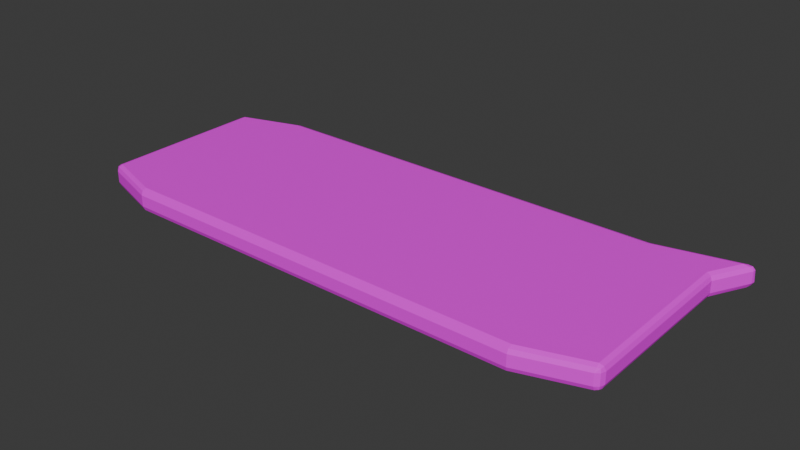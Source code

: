 # Source: SpeechBubble.blend  (saved by Blender 4.4.32; exported with 4.5.12 LTS)
import bpy
from mathutils import Matrix  # noqa: F401  (used for matrix-valued properties, if any)

bpy.ops.wm.read_factory_settings(use_empty=True)
scene = bpy.context.scene
scene.name = 'Scene'

# ---- collections
col_collection = bpy.data.collections.new('Collection'); scene.collection.children.link(col_collection)

# ---- images (referenced by path relative to the original .blend; pixels are not part of the script)
import os
ASSET_DIR = os.environ.get("B2B_ASSET_DIR", "")  # directory of the original .blend (textures are referenced by path, not embedded)
HERE = os.path.dirname(os.path.abspath(__file__))  # packed textures are extracted next to this script under _unpacked/

def load_image(name, relpath, width, height, colorspace="sRGB"):
    """Load a texture the original file referenced (path relative to the .blend, or extracted next to this script)."""
    p = next((c for c in (os.path.join(HERE, relpath), os.path.join(ASSET_DIR, relpath)) if relpath and os.path.exists(c)), "")
    if p:
        img = bpy.data.images.load(p, check_existing=True)
        img.name = name
    else:  # same state as the original file: an image datablock whose file is absent (Cycles renders it pink)
        img = bpy.data.images.new(name, width, height)
        img.source = "FILE"
        img.filepath = "//" + (relpath or name)
    img.colorspace_settings.name = colorspace
    return img
img_tex_speechbubble = load_image('TEX_SpeechBubble', 'TEX_SpeechBubble.png', 1024, 1024, 'sRGB')

# ---- materials (node trees are filled in below, after node groups)
mat_material = bpy.data.materials.new('Material')
mat_material.alpha_threshold = 0.0
mat_material.roughness = 0.5
mat_material.line_color = (0.0, 0.0, 0.0, 1.0)

# ---- material node trees
mat_material.use_nodes = True; mat_material.node_tree.nodes.clear()
_N = mat_material.node_tree.nodes; _L = mat_material.node_tree.links
n0 = _N.new('ShaderNodeOutputMaterial'); n0.name = 'Material Output'; n0.location = (300, 300)
n1 = _N.new('ShaderNodeBsdfPrincipled'); n1.name = 'Principled BSDF'; n1.location = (10, 300)
n1.inputs[3].default_value = 1.45
n2 = _N.new('ShaderNodeTexImage'); n2.name = 'Image Texture'; n2.location = (-280, 260)
n2.image = img_tex_speechbubble
_L.new(n1.outputs[0], n0.inputs[0])
_L.new(n2.outputs[0], n1.inputs[0])
n0.is_active_output = True

# ---- world
world_world = bpy.data.worlds.new('World'); scene.world = world_world
world_world.use_nodes = True; world_world.node_tree.nodes.clear()
_N = world_world.node_tree.nodes; _L = world_world.node_tree.links
n0 = _N.new('ShaderNodeOutputWorld'); n0.name = 'World Output'; n0.location = (300, 300)
n1 = _N.new('ShaderNodeBackground'); n1.name = 'Background'; n1.location = (10, 300)
n1.inputs[0].default_value = (0.05088, 0.05088, 0.05088, 1.0)
_L.new(n1.outputs[0], n0.inputs[0])
n0.is_active_output = True
world_world.color = (0.05088, 0.05088, 0.05088)
world_world.sun_shadow_jitter_overblur = 0.0

# ---- meshes
me_cube = bpy.data.meshes.new('Cube')
me_cube.from_pydata([(5.562, -1.562, -0.25), (5.47, -1.451, -0.2133), (5.432, -1.468, -0.1972), (5.428, -1.509, -0.2134), (5.562, 1.562, -0.25), (5.432, 1.468, -0.1972), (5.428, 1.509, -0.2134), (5.47, 1.451, -0.2133), (-5.562, -1.562, -0.25), (-5.432, -1.468, -0.1972), (-5.428, -1.509, -0.2134), (-5.47, -1.451, -0.2133), (-5.562, 1.562, -0.25), (-5.47, 1.451, -0.2133), (-5.432, 1.468, -0.1972), (-5.428, 1.509, -0.2134), (6.0, -1.75, 0.125), (5.877, -1.785, 0.25), (5.881, -1.913, 0.125), (5.964, -1.768, 0.2134), (5.951, -1.839, 0.1972), (5.887, -1.873, 0.2134), (5.965, -1.85, 0.125), (6.0, 1.875, 0.125), (5.877, 1.914, 0.25), (5.964, 1.887, 0.2134), (-5.875, -1.786, 0.25), (-6.0, -1.75, 0.125), (-5.881, -1.913, 0.125), (-5.962, -1.76, 0.2134), (-5.948, -1.838, 0.1972), (-5.966, -1.85, 0.125), (-5.878, -1.876, 0.2134), (-5.881, 1.913, 0.125), (-6.0, 1.75, 0.125), (-5.875, 1.787, 0.25), (-5.965, 1.85, 0.125), (-5.95, 1.839, 0.1972), (-5.963, 1.769, 0.2134), (-5.886, 1.874, 0.2134), (6.0, -1.75, -0.125), (5.881, -1.913, -0.125), (5.87, -1.782, -0.25), (5.965, -1.85, -0.125), (5.949, -1.838, -0.1972), (5.884, -1.873, -0.2133), (5.962, -1.766, -0.2133), (5.87, 1.897, -0.25), (6.0, 1.875, -0.125), (5.962, 1.881, -0.2134), (-5.869, -1.782, -0.25), (-5.881, -1.913, -0.125), (-6.0, -1.75, -0.125), (-5.883, -1.873, -0.2133), (-5.949, -1.838, -0.1972), (-5.965, -1.85, -0.125), (-5.962, -1.766, -0.2133), (-6.0, 1.75, -0.125), (-5.881, 1.913, -0.125), (-5.869, 1.782, -0.25), (-5.965, 1.85, -0.125), (-5.949, 1.838, -0.1972), (-5.883, 1.873, -0.2133), (-5.962, 1.765, -0.2133), (5.306, -1.378, 3.449e-07), (5.431, -1.344, -0.125), (5.312, -1.505, -0.125), (5.394, -1.353, -0.03661), (5.38, -1.431, -0.05283), (5.397, -1.443, -0.125), (5.309, -1.467, -0.03661), (5.431, 1.344, -0.125), (5.306, 1.378, -3.449e-07), (5.312, 1.505, -0.125), (5.395, 1.361, -0.03661), (5.381, 1.432, -0.05283), (5.316, 1.466, -0.03659), (5.396, 1.443, -0.125), (-5.431, -1.344, -0.125), (-5.306, -1.378, 3.449e-07), (-5.312, -1.505, -0.125), (-5.395, -1.361, -0.03661), (-5.381, -1.432, -0.05283), (-5.316, -1.466, -0.03659), (-5.396, -1.443, -0.125), (-5.306, 1.378, -3.449e-07), (-5.431, 1.344, -0.125), (-5.312, 1.505, -0.125), (-5.394, 1.353, -0.03661), (-5.38, 1.431, -0.05283), (-5.397, 1.443, -0.125), (-5.309, 1.467, -0.03661), (4.543, 2.216, 0.25), (4.542, 2.344, 0.125), (4.542, 2.306, 0.2134), (-4.542, 2.216, 0.25), (-4.542, 2.344, 0.125), (-4.542, 2.306, 0.2134), (4.542, -2.344, -0.125), (4.469, -2.232, -0.25), (4.52, -2.311, -0.2134), (-4.469, -2.232, -0.25), (-4.542, -2.344, -0.125), (-4.52, -2.311, -0.2134), (-4.542, -2.344, 0.125), (-4.542, -2.215, 0.25), (-4.542, -2.306, 0.2134), (4.542, -2.215, 0.25), (4.542, -2.344, 0.125), (4.542, -2.306, 0.2134), (-4.542, 2.344, -0.125), (-4.468, 2.231, -0.25), (-4.52, 2.311, -0.2134), (4.542, 2.344, -0.125), (4.608, 2.231, -0.25), (4.561, 2.311, -0.2134), (4.283, -1.948, -0.25), (4.231, -1.869, -0.2134), (-4.283, -1.948, -0.25), (-4.231, -1.869, -0.2134), (-4.283, 1.948, -0.25), (-4.231, 1.869, -0.2134), (4.283, 1.948, -0.25), (4.231, 1.869, -0.2134), (4.21, -1.836, -0.125), (4.21, -1.707, 4.274e-07), (4.21, -1.798, -0.03661), (-4.21, -1.707, 4.274e-07), (-4.21, -1.836, -0.125), (-4.21, -1.798, -0.03661), (-4.21, 1.836, -0.125), (-4.21, 1.707, -4.274e-07), (-4.21, 1.798, -0.03661), (4.21, 1.707, -4.274e-07), (4.21, 1.836, -0.125), (4.21, 1.798, -0.03661), (6.358, 2.76, -0.125), (6.422, 2.677, -0.125), (6.243, 2.605, -0.25), (6.439, 2.756, -0.125), (6.392, 2.72, -0.1972), (6.357, 2.647, -0.2134), (6.312, 2.705, -0.2134), (6.422, 2.677, 0.125), (6.358, 2.76, 0.125), (6.24, 2.604, 0.25), (6.427, 2.747, 0.125), (6.384, 2.714, 0.1972), (6.293, 2.707, 0.2134), (6.354, 2.629, 0.2134)], [], [(96, 110, 58, 33), (102, 104, 28, 51), (41, 18, 108, 98), (47, 114, 138), (92, 107, 17, 24), (116, 0, 42, 99), (4, 122, 114, 47), (95, 105, 107, 92), (8, 118, 101, 50), (120, 12, 59, 111), (0, 4, 47, 42), (131, 127, 79, 85), (12, 8, 50, 59), (122, 120, 111, 114), (23, 16, 40, 48), (133, 125, 127, 131), (98, 108, 104, 102), (113, 93, 144, 136), (57, 52, 27, 34), (93, 113, 110, 96), (23, 48, 137, 143), (118, 116, 99, 101), (35, 26, 105, 95), (72, 64, 125, 133), (92, 24, 145), (65, 1, 2, 69), (0, 3, 2, 1), (66, 69, 2, 3), (71, 77, 5, 7), (73, 6, 5, 77), (4, 7, 5, 6), (78, 84, 9, 11), (80, 10, 9, 84), (8, 11, 9, 10), (86, 13, 14, 90), (12, 15, 14, 13), (87, 90, 14, 15), (16, 19, 20, 22), (17, 21, 20, 19), (18, 22, 20, 21), (26, 29, 30, 32), (27, 31, 30, 29), (28, 32, 30, 31), (33, 36, 37, 39), (34, 38, 37, 36), (35, 39, 37, 38), (40, 43, 44, 46), (41, 45, 44, 43), (42, 46, 44, 45), (50, 53, 54, 56), (51, 55, 54, 53), (52, 56, 54, 55), (57, 60, 61, 63), (58, 62, 61, 60), (59, 63, 61, 62), (64, 67, 68, 70), (65, 69, 68, 67), (66, 70, 68, 69), (71, 74, 75, 77), (72, 76, 75, 74), (73, 77, 75, 76), (78, 81, 82, 84), (79, 83, 82, 81), (80, 84, 82, 83), (85, 88, 89, 91), (86, 90, 89, 88), (87, 91, 89, 90), (136, 139, 140, 142), (137, 141, 140, 139), (138, 142, 140, 141), (143, 146, 147, 149), (144, 148, 147, 146), (145, 149, 147, 148), (96, 33, 39, 97), (97, 39, 35, 95), (42, 47, 49, 46), (46, 49, 48, 40), (34, 27, 29, 38), (38, 29, 26, 35), (52, 57, 63, 56), (56, 63, 59, 50), (16, 23, 25, 19), (19, 25, 24, 17), (51, 28, 31, 55), (55, 31, 27, 52), (102, 51, 53, 103), (103, 53, 50, 101), (33, 58, 60, 36), (36, 60, 57, 34), (108, 18, 21, 109), (109, 21, 17, 107), (18, 41, 43, 22), (22, 43, 40, 16), (65, 71, 7, 1), (1, 7, 4, 0), (8, 12, 13, 11), (11, 13, 86, 78), (118, 8, 10, 119), (119, 10, 80, 128), (122, 4, 6, 123), (123, 6, 73, 134), (64, 72, 74, 67), (67, 74, 71, 65), (78, 86, 88, 81), (81, 88, 85, 79), (128, 80, 83, 129), (129, 83, 79, 127), (134, 73, 76, 135), (135, 76, 72, 133), (93, 96, 97, 94), (94, 97, 95, 92), (41, 98, 100, 45), (45, 100, 99, 42), (98, 102, 103, 100), (100, 103, 101, 99), (28, 104, 106, 32), (32, 106, 105, 26), (104, 108, 109, 106), (106, 109, 107, 105), (58, 110, 112, 62), (62, 112, 111, 59), (110, 113, 115, 112), (112, 115, 114, 111), (0, 116, 117, 3), (3, 117, 124, 66), (116, 118, 119, 117), (117, 119, 128, 124), (12, 120, 121, 15), (15, 121, 130, 87), (120, 122, 123, 121), (121, 123, 134, 130), (66, 124, 126, 70), (70, 126, 125, 64), (124, 128, 129, 126), (126, 129, 127, 125), (87, 130, 132, 91), (91, 132, 131, 85), (130, 134, 135, 132), (132, 135, 133, 131), (136, 144, 146, 139), (139, 146, 143, 137), (92, 145, 148, 94), (94, 148, 144, 93), (23, 143, 149, 25), (25, 149, 145, 24), (137, 48, 49, 141), (141, 49, 47, 138), (138, 114, 115, 142), (142, 115, 113, 136)])
_uv = me_cube.uv_layers.new(name='UVMap')
_uv.uv.foreach_set('vector', [0.8755, 0.09347, 0.8612, 0.09353, 0.8584, 0.01436, 0.8727, 0.01431, 0.9176, 0.09153, 0.9033, 0.09153, 0.9074, 0.0141, 0.9216, 0.0141, 0.9216, 0.5785, 0.9074, 0.5785, 0.9033, 0.501, 0.9176, 0.501, 0.0567, 0.0393, 0.03741, 0.1123, 0.01577, 0.01778, 0.347, 0.501, 0.6031, 0.5008, 0.5784, 0.578, 0.3645, 0.5781, 0.279, 0.1311, 0.2567, 0.0571, 0.2694, 0.03931, 0.2954, 0.1203, 0.07604, 0.0571, 0.05378, 0.1311, 0.03741, 0.1123, 0.0567, 0.0393, 0.3469, 0.09137, 0.603, 0.09128, 0.6031, 0.5008, 0.347, 0.501, 0.2567, 0.5846, 0.279, 0.5106, 0.2954, 0.5214, 0.2694, 0.6024, 0.05378, 0.5106, 0.07604, 0.5846, 0.06338, 0.6024, 0.03738, 0.5214, 0.2567, 0.0571, 0.07604, 0.0571, 0.0567, 0.0393, 0.2694, 0.03931, 0.632, 0.4488, 0.8295, 0.4488, 0.8104, 0.5122, 0.6511, 0.5122, 0.07604, 0.5846, 0.2567, 0.5846, 0.2694, 0.6024, 0.06338, 0.6024, 0.05378, 0.1311, 0.05378, 0.5106, 0.03738, 0.5214, 0.03741, 0.1123, 0.6336, 0.749, 0.6316, 0.5416, 0.646, 0.5417, 0.648, 0.7491, 0.632, 0.07766, 0.8295, 0.07765, 0.8295, 0.4488, 0.632, 0.4488, 0.9176, 0.501, 0.9033, 0.501, 0.9033, 0.09153, 0.9176, 0.09153, 0.8583, 0.5017, 0.8727, 0.5017, 0.8752, 0.6082, 0.8608, 0.6083, 0.677, 0.7423, 0.677, 0.5419, 0.6913, 0.5416, 0.6913, 0.742, 0.8727, 0.5017, 0.8583, 0.5017, 0.8612, 0.09353, 0.8755, 0.09347, 0.6336, 0.749, 0.648, 0.7491, 0.6458, 0.7984, 0.6315, 0.7984, 0.279, 0.5106, 0.279, 0.1311, 0.2954, 0.1203, 0.2954, 0.5214, 0.3716, 0.01428, 0.5782, 0.01421, 0.603, 0.09128, 0.3469, 0.09137, 0.6511, 0.01427, 0.8104, 0.01427, 0.8295, 0.07765, 0.632, 0.07766, 0.347, 0.501, 0.3645, 0.5781, 0.3246, 0.5991, 0.7198, 0.5427, 0.7144, 0.5363, 0.7156, 0.5356, 0.72, 0.5373, 0.2567, 0.0571, 0.2536, 0.06484, 0.2513, 0.06464, 0.2502, 0.06246, 0.9855, 0.5128, 0.986, 0.518, 0.9816, 0.5199, 0.9804, 0.5196, 0.7198, 0.6966, 0.72, 0.7025, 0.7156, 0.7038, 0.7144, 0.7025, 0.7207, 0.7067, 0.7147, 0.7061, 0.7156, 0.7038, 0.72, 0.7025, 0.07604, 0.0571, 0.0825, 0.06247, 0.08151, 0.06465, 0.07917, 0.06485, 0.7488, 0.5427, 0.7485, 0.5373, 0.7529, 0.5356, 0.7541, 0.5363, 0.2534, 0.5701, 0.2536, 0.5769, 0.2513, 0.5771, 0.2498, 0.575, 0.2567, 0.5846, 0.2503, 0.5793, 0.2513, 0.5771, 0.2536, 0.5769, 0.7488, 0.6964, 0.7541, 0.7023, 0.7529, 0.7036, 0.7485, 0.7024, 0.07604, 0.5846, 0.07917, 0.5769, 0.08151, 0.5771, 0.08251, 0.5793, 0.748, 0.7066, 0.7485, 0.7024, 0.7529, 0.7036, 0.7538, 0.706, 0.6316, 0.5416, 0.6268, 0.5402, 0.6278, 0.5361, 0.6318, 0.5356, 0.5784, 0.578, 0.5835, 0.5785, 0.5815, 0.5822, 0.5774, 0.583, 0.9074, 0.5785, 0.908, 0.5833, 0.9039, 0.5825, 0.9027, 0.5788, 0.5782, 0.01421, 0.5767, 0.009163, 0.5812, 0.009951, 0.5834, 0.01403, 0.6913, 0.5416, 0.6911, 0.5356, 0.6951, 0.5361, 0.6961, 0.5406, 0.9074, 0.0141, 0.9027, 0.01427, 0.904, 0.0102, 0.908, 0.009163, 0.8727, 0.01431, 0.8722, 0.009163, 0.8763, 0.009968, 0.8775, 0.01382, 0.6913, 0.742, 0.6961, 0.7427, 0.6951, 0.7467, 0.6911, 0.7475, 0.3716, 0.01428, 0.3666, 0.01365, 0.3687, 0.009931, 0.3727, 0.009163, 0.646, 0.5417, 0.6462, 0.5357, 0.6504, 0.5362, 0.6513, 0.5405, 0.9216, 0.5785, 0.927, 0.5786, 0.9264, 0.5824, 0.9222, 0.5833, 0.2694, 0.03931, 0.2685, 0.034, 0.2727, 0.03475, 0.2747, 0.03854, 0.2694, 0.6024, 0.2747, 0.6032, 0.2727, 0.607, 0.2684, 0.6077, 0.9216, 0.0141, 0.9222, 0.009234, 0.9264, 0.01017, 0.927, 0.01397, 0.677, 0.5419, 0.6716, 0.5407, 0.6725, 0.5365, 0.6767, 0.5359, 0.677, 0.7423, 0.6767, 0.7477, 0.6725, 0.747, 0.6716, 0.743, 0.8584, 0.01436, 0.853, 0.01407, 0.8537, 0.01012, 0.8579, 0.009218, 0.06338, 0.6024, 0.06432, 0.6077, 0.06012, 0.607, 0.05811, 0.6032, 0.8104, 0.01427, 0.809, 0.009226, 0.8134, 0.01003, 0.8155, 0.01412, 0.7198, 0.5427, 0.72, 0.5372, 0.7243, 0.538, 0.7251, 0.5423, 0.9855, 0.5128, 0.9908, 0.5128, 0.9902, 0.517, 0.986, 0.518, 0.7198, 0.6966, 0.7251, 0.6977, 0.7243, 0.7019, 0.72, 0.7025, 0.6511, 0.01427, 0.646, 0.01369, 0.648, 0.009946, 0.6521, 0.009163, 0.9508, 0.5144, 0.9502, 0.5193, 0.946, 0.5185, 0.9454, 0.5147, 0.7488, 0.5427, 0.7435, 0.5419, 0.7443, 0.538, 0.7485, 0.5373, 0.8104, 0.5122, 0.8155, 0.5128, 0.8135, 0.5165, 0.8094, 0.5173, 0.9855, 0.01586, 0.986, 0.01127, 0.9902, 0.01214, 0.9908, 0.01571, 0.6511, 0.5122, 0.6525, 0.5172, 0.648, 0.5164, 0.6459, 0.5123, 0.7488, 0.6964, 0.7486, 0.7024, 0.7443, 0.7018, 0.7434, 0.6972, 0.9508, 0.01592, 0.9454, 0.01608, 0.9459, 0.01199, 0.9502, 0.01097, 0.8608, 0.6083, 0.8608, 0.613, 0.8564, 0.6101, 0.8554, 0.6054, 0.6458, 0.7984, 0.6513, 0.7962, 0.6502, 0.8007, 0.6458, 0.8031, 0.01577, 0.01778, 0.009993, 0.01375, 0.009163, 0.009163, 0.01337, 0.01114, 0.6315, 0.7984, 0.6315, 0.8024, 0.6276, 0.8002, 0.6268, 0.795, 0.8752, 0.6082, 0.8799, 0.6043, 0.8789, 0.6095, 0.875, 0.6122, 0.3246, 0.5991, 0.3232, 0.6057, 0.3183, 0.6074, 0.3187, 0.6021, 0.8755, 0.09347, 0.8727, 0.01431, 0.8775, 0.01382, 0.8803, 0.09328, 0.3417, 0.09136, 0.3666, 0.01365, 0.3716, 0.01428, 0.3469, 0.09137, 0.2694, 0.03931, 0.0567, 0.0393, 0.05761, 0.034, 0.2685, 0.034, 0.6513, 0.5405, 0.6533, 0.7491, 0.648, 0.7491, 0.646, 0.5417, 0.6913, 0.742, 0.6913, 0.5416, 0.6961, 0.5406, 0.6961, 0.7427, 0.3727, 0.009163, 0.5767, 0.009163, 0.5782, 0.01421, 0.3716, 0.01428, 0.677, 0.5419, 0.677, 0.7423, 0.6716, 0.743, 0.6716, 0.5407, 0.2684, 0.6077, 0.06432, 0.6077, 0.06338, 0.6024, 0.2694, 0.6024, 0.6316, 0.5416, 0.6336, 0.749, 0.6288, 0.7493, 0.6268, 0.5402, 0.5774, 0.583, 0.3661, 0.5831, 0.3645, 0.5781, 0.5784, 0.578, 0.9216, 0.0141, 0.9074, 0.0141, 0.908, 0.009163, 0.9222, 0.009234, 0.6767, 0.5359, 0.6911, 0.5356, 0.6913, 0.5416, 0.677, 0.5419, 0.9176, 0.09153, 0.9216, 0.0141, 0.927, 0.01397, 0.9229, 0.09276, 0.3, 0.5244, 0.2747, 0.6032, 0.2694, 0.6024, 0.2954, 0.5214, 0.8727, 0.01431, 0.8584, 0.01436, 0.8579, 0.009218, 0.8722, 0.009163, 0.6911, 0.7475, 0.6767, 0.7477, 0.677, 0.7423, 0.6913, 0.742, 0.9033, 0.501, 0.9074, 0.5785, 0.9027, 0.5788, 0.8986, 0.501, 0.6084, 0.5008, 0.5835, 0.5785, 0.5784, 0.578, 0.6031, 0.5008, 0.9074, 0.5785, 0.9216, 0.5785, 0.9222, 0.5833, 0.908, 0.5833, 0.6318, 0.5356, 0.6462, 0.5357, 0.646, 0.5417, 0.6316, 0.5416, 0.7198, 0.5427, 0.7198, 0.6966, 0.7144, 0.7025, 0.7144, 0.5363, 0.2502, 0.06246, 0.0825, 0.06247, 0.07604, 0.0571, 0.2567, 0.0571, 0.2567, 0.5846, 0.07604, 0.5846, 0.08251, 0.5793, 0.2503, 0.5793, 0.7541, 0.5363, 0.7541, 0.7023, 0.7488, 0.6964, 0.7488, 0.5427, 0.279, 0.5106, 0.2567, 0.5846, 0.2536, 0.5769, 0.2744, 0.5077, 0.9776, 0.07652, 0.9804, 0.009163, 0.9855, 0.01586, 0.9829, 0.07784, 0.05378, 0.1311, 0.07604, 0.0571, 0.07917, 0.06485, 0.05835, 0.1341, 0.9592, 0.452, 0.9558, 0.5212, 0.9508, 0.5144, 0.9539, 0.4507, 0.8104, 0.01427, 0.6511, 0.01427, 0.6521, 0.009163, 0.809, 0.009226, 0.7251, 0.5423, 0.7251, 0.6977, 0.7198, 0.6966, 0.7198, 0.5427, 0.7488, 0.5427, 0.7488, 0.6964, 0.7434, 0.6972, 0.7435, 0.5419, 0.8094, 0.5173, 0.6525, 0.5172, 0.6511, 0.5122, 0.8104, 0.5122, 0.9829, 0.07784, 0.9855, 0.01586, 0.9908, 0.01571, 0.9882, 0.07796, 0.8347, 0.4488, 0.8155, 0.5128, 0.8104, 0.5122, 0.8295, 0.4488, 0.9539, 0.4507, 0.9508, 0.5144, 0.9454, 0.5147, 0.9485, 0.4507, 0.6268, 0.07765, 0.646, 0.01369, 0.6511, 0.01427, 0.632, 0.07766, 0.8727, 0.5017, 0.8755, 0.09347, 0.8803, 0.09328, 0.8774, 0.5015, 0.3418, 0.5009, 0.3417, 0.09136, 0.3469, 0.09137, 0.347, 0.501, 0.9216, 0.5785, 0.9176, 0.501, 0.9229, 0.4998, 0.927, 0.5786, 0.2747, 0.03854, 0.3, 0.1173, 0.2954, 0.1203, 0.2694, 0.03931, 0.9176, 0.501, 0.9176, 0.09153, 0.9229, 0.09276, 0.9229, 0.4998, 0.3, 0.1173, 0.3, 0.5244, 0.2954, 0.5214, 0.2954, 0.1203, 0.9074, 0.0141, 0.9033, 0.09153, 0.8986, 0.09153, 0.9027, 0.01427, 0.5834, 0.01403, 0.6083, 0.09127, 0.603, 0.09128, 0.5782, 0.01421, 0.9033, 0.09153, 0.9033, 0.501, 0.8986, 0.501, 0.8986, 0.09153, 0.6083, 0.09127, 0.6084, 0.5008, 0.6031, 0.5008, 0.603, 0.09128, 0.8584, 0.01436, 0.8612, 0.09353, 0.8559, 0.09463, 0.853, 0.01407, 0.05811, 0.6032, 0.03279, 0.5244, 0.03738, 0.5214, 0.06338, 0.6024, 0.8612, 0.09353, 0.8583, 0.5017, 0.853, 0.5027, 0.8559, 0.09463, 0.03279, 0.5244, 0.0328, 0.115, 0.03741, 0.1123, 0.03738, 0.5214, 0.2567, 0.0571, 0.279, 0.1311, 0.2744, 0.1341, 0.2536, 0.06484, 0.9804, 0.5196, 0.9776, 0.4489, 0.9829, 0.4478, 0.9855, 0.5128, 0.279, 0.1311, 0.279, 0.5106, 0.2744, 0.5077, 0.2744, 0.1341, 0.9776, 0.4489, 0.9776, 0.07652, 0.9829, 0.07784, 0.9829, 0.4478, 0.07604, 0.5846, 0.05378, 0.5106, 0.05836, 0.5077, 0.07917, 0.5769, 0.9558, 0.009163, 0.9592, 0.07838, 0.9539, 0.07961, 0.9508, 0.01592, 0.05378, 0.5106, 0.05378, 0.1311, 0.05835, 0.1341, 0.05836, 0.5077, 0.9592, 0.07838, 0.9592, 0.452, 0.9539, 0.4507, 0.9539, 0.07961, 0.9855, 0.5128, 0.9829, 0.4478, 0.9882, 0.4479, 0.9908, 0.5128, 0.8155, 0.01412, 0.8347, 0.07765, 0.8295, 0.07765, 0.8104, 0.01427, 0.9829, 0.4478, 0.9829, 0.07784, 0.9882, 0.07796, 0.9882, 0.4479, 0.8347, 0.07765, 0.8347, 0.4488, 0.8295, 0.4488, 0.8295, 0.07765, 0.9508, 0.01592, 0.9539, 0.07961, 0.9485, 0.07961, 0.9454, 0.01608, 0.6459, 0.5123, 0.6268, 0.4488, 0.632, 0.4488, 0.6511, 0.5122, 0.9539, 0.07961, 0.9539, 0.4507, 0.9485, 0.4507, 0.9485, 0.07961, 0.6268, 0.4488, 0.6268, 0.07765, 0.632, 0.07766, 0.632, 0.4488, 0.8608, 0.6083, 0.8752, 0.6082, 0.875, 0.6122, 0.8608, 0.613, 0.6458, 0.8031, 0.6315, 0.8024, 0.6315, 0.7984, 0.6458, 0.7984, 0.347, 0.501, 0.3246, 0.5991, 0.3187, 0.6021, 0.3418, 0.5009, 0.8774, 0.5015, 0.8799, 0.6043, 0.8752, 0.6082, 0.8727, 0.5017, 0.6336, 0.749, 0.6315, 0.7984, 0.6268, 0.795, 0.6288, 0.7493, 0.3661, 0.5831, 0.3232, 0.6057, 0.3246, 0.5991, 0.3645, 0.5781, 0.6458, 0.7984, 0.648, 0.7491, 0.6533, 0.7491, 0.6513, 0.7962, 0.01337, 0.01114, 0.05761, 0.034, 0.0567, 0.0393, 0.01577, 0.01778, 0.01577, 0.01778, 0.03741, 0.1123, 0.0328, 0.115, 0.009993, 0.01375, 0.8554, 0.6054, 0.853, 0.5027, 0.8583, 0.5017, 0.8608, 0.6083])
me_cube.materials.append(mat_material)
me_cube.use_mirror_vertex_groups = False
me_cube.update()

# ---- objects
ob_cube = bpy.data.objects.new('Cube', me_cube)

# ---- transforms, parenting, visibility, modifiers, constraints
ob_cube.location = (0.0, 0.0, 0.0)
ob_cube.lock_rotations_4d = False
ob_cube.empty_display_type = 'ARROWS'
ob_cube.lineart.crease_threshold = 0.0

# ---- collection membership
col_collection.objects.link(ob_cube)

# ---- scene / render settings (as saved in the file)
scene.frame_start = 1; scene.frame_end = 250; scene.frame_set(1)
scene.render.engine = 'BLENDER_EEVEE_NEXT'
bpy.context.view_layer.update()

# ---- added for rendering (the .blend has no active camera and no usable light): camera, sun
cam_auto = bpy.data.cameras.new('AutoCamera')
cam_auto.lens = 50.0
cam_auto.sensor_width = 36.0
cam_auto.clip_end = 1000.0
ob_auto_camera = bpy.data.objects.new('AutoCamera', cam_auto)
scene.collection.objects.link(ob_auto_camera)
ob_auto_camera.location = (12.6678, -14.7301, 9.95868)
ob_auto_camera.rotation_euler = (1.09748, -7.21219e-08, 0.694738)
scene.camera = ob_auto_camera
light_auto_sun = bpy.data.lights.new('AutoSun', 'SUN')
light_auto_sun.energy = 3.0
light_auto_sun.angle = 0.0523599
ob_auto_sun = bpy.data.objects.new('AutoSun', light_auto_sun)
scene.collection.objects.link(ob_auto_sun)
ob_auto_sun.rotation_euler = (0.872665, 0.174533, 0.523599)
bpy.context.view_layer.update()
